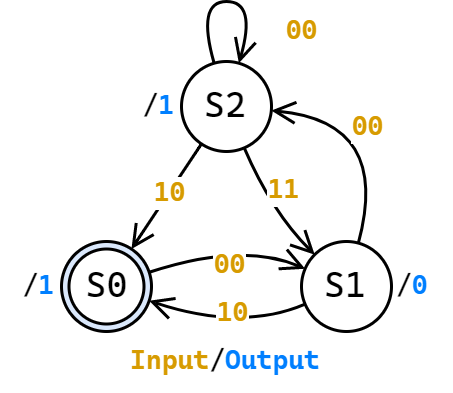

The diagram above was exported from draw.io. Its source (the exported page's mxGraphModel, read from the mxfile embedded in the PNG):
<mxGraphModel dx="367" dy="288" grid="1" gridSize="10" guides="1" tooltips="1" connect="1" arrows="1" fold="1" page="1" pageScale="1" pageWidth="1169" pageHeight="827" math="0" shadow="0">
  <root>
    <mxCell id="0" />
    <mxCell id="1" parent="0" />
    <mxCell id="2" value="&lt;font color=&quot;#d79b00&quot;&gt;&lt;b&gt;00&lt;/b&gt;&lt;/font&gt;" style="edgeStyle=none;orthogonalLoop=1;jettySize=auto;html=1;endArrow=open;endFill=0;curved=1;fontSize=9;fontFamily=Cascadia Code;" edge="1" source="13" target="8" parent="1">
      <mxGeometry x="-0.0376" y="-6" relative="1" as="geometry">
        <Array as="points">
          <mxPoint x="1600" y="160" />
        </Array>
        <mxPoint as="offset" />
      </mxGeometry>
    </mxCell>
    <mxCell id="3" value="&lt;font color=&quot;#d79b00&quot;&gt;&lt;b&gt;10&lt;/b&gt;&lt;/font&gt;" style="edgeStyle=none;orthogonalLoop=1;jettySize=auto;html=1;endArrow=open;endFill=0;curved=1;fontSize=9;fontFamily=Cascadia Code;" edge="1" source="5" target="13" parent="1">
      <mxGeometry x="-0.08" relative="1" as="geometry">
        <mxPoint x="1590" y="170" as="targetPoint" />
        <mxPoint as="offset" />
      </mxGeometry>
    </mxCell>
    <mxCell id="4" value="&lt;font color=&quot;#d79b00&quot;&gt;&lt;b&gt;11&lt;/b&gt;&lt;/font&gt;" style="edgeStyle=none;curved=1;orthogonalLoop=1;jettySize=auto;html=1;endArrow=open;endFill=0;fontSize=9;fontFamily=Cascadia Code;" edge="1" source="5" target="8" parent="1">
      <mxGeometry x="-0.173" y="6" relative="1" as="geometry">
        <Array as="points">
          <mxPoint x="1610" y="150" />
        </Array>
        <mxPoint as="offset" />
      </mxGeometry>
    </mxCell>
    <mxCell id="5" value="S2" style="ellipse;whiteSpace=wrap;html=1;aspect=fixed;fontFamily=Cascadia Code;labelBackgroundColor=none;" vertex="1" parent="1">
      <mxGeometry x="1580" y="100" width="30" height="30" as="geometry" />
    </mxCell>
    <mxCell id="6" value="&lt;font color=&quot;#d79b00&quot;&gt;&lt;b&gt;00&lt;/b&gt;&lt;/font&gt;" style="edgeStyle=none;orthogonalLoop=1;jettySize=auto;html=1;endArrow=open;endFill=0;curved=1;fontFamily=Cascadia Code;fontSize=9;" edge="1" source="8" target="5" parent="1">
      <mxGeometry x="-0.0644" y="7" relative="1" as="geometry">
        <Array as="points">
          <mxPoint x="1650" y="120" />
        </Array>
        <mxPoint as="offset" />
      </mxGeometry>
    </mxCell>
    <mxCell id="7" value="&lt;b&gt;10&lt;/b&gt;" style="edgeStyle=none;curved=1;orthogonalLoop=1;jettySize=auto;html=1;fontFamily=Cascadia Code;fontColor=#D79B00;endArrow=open;endFill=0;fontSize=9;" edge="1" source="8" target="13" parent="1">
      <mxGeometry x="0.0015" y="-5" relative="1" as="geometry">
        <Array as="points">
          <mxPoint x="1600" y="190" />
        </Array>
        <mxPoint as="offset" />
        <mxPoint x="1570" y="190" as="targetPoint" />
      </mxGeometry>
    </mxCell>
    <mxCell id="8" value="S1" style="ellipse;whiteSpace=wrap;html=1;aspect=fixed;fontFamily=Cascadia Code;labelBackgroundColor=none;" vertex="1" parent="1">
      <mxGeometry x="1620" y="160" width="30" height="30" as="geometry" />
    </mxCell>
    <mxCell id="9" value="&lt;span style=&quot;color: rgb(0 , 0 , 0) ; font-family: &amp;#34;cascadia code&amp;#34; ; font-size: 9px ; font-style: normal ; font-weight: 400 ; letter-spacing: normal ; text-align: center ; text-indent: 0px ; text-transform: none ; word-spacing: 0px ; background-color: rgb(255 , 255 , 255) ; display: inline ; float: none&quot;&gt;/&lt;/span&gt;&lt;b style=&quot;color: rgb(0 , 0 , 0) ; font-family: &amp;#34;cascadia code&amp;#34; ; font-size: 9px ; font-style: normal ; letter-spacing: normal ; text-align: center ; text-indent: 0px ; text-transform: none ; word-spacing: 0px&quot;&gt;&lt;font color=&quot;#007fff&quot; style=&quot;font-size: 9px&quot;&gt;0&lt;/font&gt;&lt;/b&gt;" style="text;whiteSpace=wrap;html=1;fontSize=9;fontFamily=Cascadia Code;fontColor=#D79B00;verticalAlign=middle;" vertex="1" parent="1">
      <mxGeometry x="1650" y="160" width="20" height="30" as="geometry" />
    </mxCell>
    <mxCell id="10" value="&lt;span style=&quot;color: rgb(0, 0, 0); font-family: &amp;quot;cascadia code&amp;quot;; font-size: 9px; font-style: normal; font-weight: 400; letter-spacing: normal; text-indent: 0px; text-transform: none; word-spacing: 0px; background-color: rgb(255, 255, 255); display: inline; float: none;&quot;&gt;/&lt;/span&gt;&lt;b style=&quot;color: rgb(0, 0, 0); font-family: &amp;quot;cascadia code&amp;quot;; font-size: 9px; font-style: normal; letter-spacing: normal; text-indent: 0px; text-transform: none; word-spacing: 0px;&quot;&gt;&lt;font color=&quot;#007fff&quot; style=&quot;font-size: 9px&quot;&gt;1&lt;/font&gt;&lt;/b&gt;" style="text;whiteSpace=wrap;html=1;fontSize=9;fontFamily=Cascadia Code;fontColor=#D79B00;verticalAlign=middle;align=right;" vertex="1" parent="1">
      <mxGeometry x="1520" y="160" width="20" height="30" as="geometry" />
    </mxCell>
    <mxCell id="11" value="&lt;span style=&quot;color: rgb(0, 0, 0); font-family: &amp;quot;cascadia code&amp;quot;; font-size: 9px; font-style: normal; font-weight: 400; letter-spacing: normal; text-indent: 0px; text-transform: none; word-spacing: 0px; background-color: rgb(255, 255, 255); display: inline; float: none;&quot;&gt;/&lt;/span&gt;&lt;b style=&quot;color: rgb(0, 0, 0); font-family: &amp;quot;cascadia code&amp;quot;; font-size: 9px; font-style: normal; letter-spacing: normal; text-indent: 0px; text-transform: none; word-spacing: 0px;&quot;&gt;&lt;font color=&quot;#007fff&quot; style=&quot;font-size: 9px&quot;&gt;1&lt;/font&gt;&lt;/b&gt;" style="text;whiteSpace=wrap;html=1;fontSize=9;fontFamily=Cascadia Code;fontColor=#D79B00;verticalAlign=middle;align=right;" vertex="1" parent="1">
      <mxGeometry x="1560" y="100" width="20" height="30" as="geometry" />
    </mxCell>
    <mxCell id="12" value="" style="group" vertex="1" connectable="0" parent="1">
      <mxGeometry x="1540" y="160" width="30" height="30" as="geometry" />
    </mxCell>
    <mxCell id="13" value="" style="ellipse;whiteSpace=wrap;html=1;aspect=fixed;fontFamily=Cascadia Code;labelBackgroundColor=none;fillColor=#dae8fc;strokeColor=#000000;" vertex="1" parent="12">
      <mxGeometry width="30" height="30" as="geometry" />
    </mxCell>
    <mxCell id="14" value="S0" style="ellipse;whiteSpace=wrap;html=1;aspect=fixed;fontFamily=Cascadia Code;labelBackgroundColor=none;" vertex="1" parent="12">
      <mxGeometry x="2.5" y="2.5" width="25" height="25" as="geometry" />
    </mxCell>
    <mxCell id="15" value="&lt;b&gt;00&lt;/b&gt;" style="edgeStyle=none;curved=1;orthogonalLoop=1;jettySize=auto;html=1;fontFamily=Cascadia Code;fontSize=9;fontColor=#D79B00;endArrow=open;endFill=0;" edge="1" source="5" target="5" parent="1">
      <mxGeometry x="0.4934" y="17" relative="1" as="geometry">
        <Array as="points">
          <mxPoint x="1595" y="80" />
        </Array>
        <mxPoint as="offset" />
      </mxGeometry>
    </mxCell>
    <mxCell id="16" value="&lt;b style=&quot;color: rgb(0, 0, 0);&quot;&gt;&lt;font color=&quot;#d79b00&quot;&gt;Input&lt;/font&gt;&lt;/b&gt;&lt;span style=&quot;color: rgb(0, 0, 0);&quot;&gt;/&lt;/span&gt;&lt;b style=&quot;color: rgb(0, 0, 0);&quot;&gt;&lt;font color=&quot;#007fff&quot;&gt;Output&lt;/font&gt;&lt;/b&gt;" style="text;whiteSpace=wrap;html=1;fontSize=9;fontFamily=Cascadia Code;fontColor=#D79B00;verticalAlign=middle;align=center;" vertex="1" parent="1">
      <mxGeometry x="1520" y="190" width="150" height="20" as="geometry" />
    </mxCell>
  </root>
</mxGraphModel>